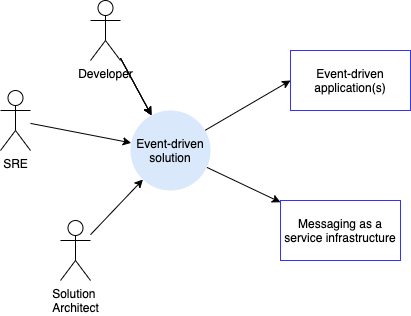

The diagram above was exported from draw.io. Its source (the exported page's mxGraphModel, read from the mxfile embedded in the PNG):
<mxGraphModel dx="903" dy="403" grid="1" gridSize="10" guides="1" tooltips="1" connect="1" arrows="1" fold="1" page="1" pageScale="1" pageWidth="850" pageHeight="1100" math="0" shadow="0">
  <root>
    <mxCell id="0" />
    <mxCell id="1" parent="0" />
    <mxCell id="12" style="edgeStyle=none;html=1;entryX=0;entryY=0.5;entryDx=0;entryDy=0;" edge="1" parent="1" source="2" target="3">
      <mxGeometry relative="1" as="geometry" />
    </mxCell>
    <mxCell id="13" style="edgeStyle=none;html=1;" edge="1" parent="1" source="2" target="4">
      <mxGeometry relative="1" as="geometry" />
    </mxCell>
    <mxCell id="2" value="Event-driven solution" style="ellipse;whiteSpace=wrap;html=1;aspect=fixed;fillColor=#dae8fc;strokeColor=none;" parent="1" vertex="1">
      <mxGeometry x="380" y="170" width="80" height="80" as="geometry" />
    </mxCell>
    <mxCell id="3" value="Event-driven application(s)" style="rounded=0;whiteSpace=wrap;html=1;strokeColor=#3333FF;" parent="1" vertex="1">
      <mxGeometry x="540" y="110" width="120" height="60" as="geometry" />
    </mxCell>
    <mxCell id="4" value="Messaging as a service infrastructure" style="rounded=0;whiteSpace=wrap;html=1;strokeColor=#3333FF;" vertex="1" parent="1">
      <mxGeometry x="530" y="260" width="120" height="60" as="geometry" />
    </mxCell>
    <mxCell id="11" style="edgeStyle=none;html=1;" edge="1" parent="1" source="6" target="2">
      <mxGeometry relative="1" as="geometry" />
    </mxCell>
    <mxCell id="6" value="SRE" style="shape=umlActor;verticalLabelPosition=bottom;verticalAlign=top;html=1;" vertex="1" parent="1">
      <mxGeometry x="250" y="150" width="30" height="60" as="geometry" />
    </mxCell>
    <mxCell id="10" style="edgeStyle=none;html=1;" edge="1" parent="1" source="7" target="2">
      <mxGeometry relative="1" as="geometry" />
    </mxCell>
    <mxCell id="15" value="" style="edgeStyle=none;html=1;" edge="1" parent="1" source="7" target="2">
      <mxGeometry relative="1" as="geometry" />
    </mxCell>
    <mxCell id="16" value="" style="edgeStyle=none;html=1;" edge="1" parent="1" source="7" target="2">
      <mxGeometry relative="1" as="geometry" />
    </mxCell>
    <mxCell id="7" value="Developer" style="shape=umlActor;verticalLabelPosition=bottom;verticalAlign=top;html=1;" vertex="1" parent="1">
      <mxGeometry x="340" y="60" width="30" height="60" as="geometry" />
    </mxCell>
    <mxCell id="18" style="edgeStyle=none;html=1;" edge="1" parent="1" source="17" target="2">
      <mxGeometry relative="1" as="geometry" />
    </mxCell>
    <mxCell id="17" value="Solution &lt;br&gt;Architect" style="shape=umlActor;verticalLabelPosition=bottom;verticalAlign=top;html=1;" vertex="1" parent="1">
      <mxGeometry x="310" y="280" width="30" height="60" as="geometry" />
    </mxCell>
  </root>
</mxGraphModel>